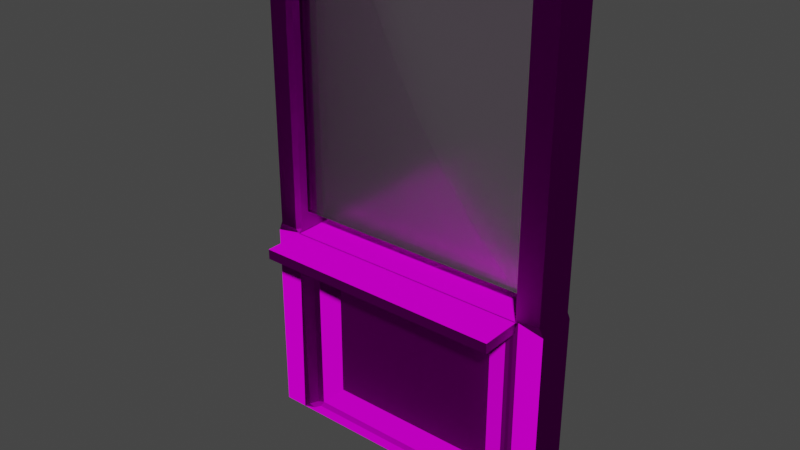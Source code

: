 # Source: Reception.blend  (saved by Blender 3.2.14; exported with 4.5.12 LTS)
import bpy
from mathutils import Matrix  # noqa: F401  (used for matrix-valued properties, if any)

bpy.ops.wm.read_factory_settings(use_empty=True)
scene = bpy.context.scene
scene.name = 'Scene'

# ---- collections
col_collection = bpy.data.collections.new('Collection'); scene.collection.children.link(col_collection)

# ---- images (referenced by path relative to the original .blend; pixels are not part of the script)
import os
ASSET_DIR = os.environ.get("B2B_ASSET_DIR", "")  # directory of the original .blend (textures are referenced by path, not embedded)
HERE = os.path.dirname(os.path.abspath(__file__))  # packed textures are extracted next to this script under _unpacked/

def load_image(name, relpath, width, height, colorspace="sRGB"):
    """Load a texture the original file referenced (path relative to the .blend, or extracted next to this script)."""
    p = next((c for c in (os.path.join(HERE, relpath), os.path.join(ASSET_DIR, relpath)) if relpath and os.path.exists(c)), "")
    if p:
        img = bpy.data.images.load(p, check_existing=True)
        img.name = name
    else:  # same state as the original file: an image datablock whose file is absent (Cycles renders it pink)
        img = bpy.data.images.new(name, width, height)
        img.source = "FILE"
        img.filepath = "//" + (relpath or name)
    img.colorspace_settings.name = colorspace
    return img
img_finewood1_png = load_image('FineWood1.png', 'FineWood1.png', 1024, 1024, 'sRGB')
img_white_wood_normal_png = load_image('White Wood_normal.png', 'White Wood_normal.png', 1024, 1024, 'sRGB')
img_mb_glass_albedotransparency_png = load_image('MB_Glass_AlbedoTransparency.png', 'MB_Glass_AlbedoTransparency.png', 1024, 1024, 'sRGB')

# ---- materials (node trees are filled in below, after node groups)
mat_wood = bpy.data.materials.new('Wood')
mat_wood.alpha_threshold = 0.0
mat_wood.use_transparent_shadow = False
mat_wood.line_color = (0.0, 0.0, 0.0, 1.0)
mat_glass = bpy.data.materials.new('Glass')
mat_glass.use_raytrace_refraction = True
mat_glass.use_screen_refraction = True
mat_glass.thickness_mode = 'SLAB'

# ---- material node trees
mat_wood.use_nodes = True; mat_wood.node_tree.nodes.clear()
_N = mat_wood.node_tree.nodes; _L = mat_wood.node_tree.links
n0 = _N.new('ShaderNodeOutputMaterial'); n0.name = 'Material Output'; n0.location = (813, 300)
n1 = _N.new('ShaderNodeBsdfPrincipled'); n1.name = 'Principled BSDF'; n1.location = (523, 300)
n1.distribution = 'GGX'
n1.subsurface_method = 'RANDOM_WALK_SKIN'
n1.inputs[2].default_value = 0.8591
n1.inputs[3].default_value = 1.45
n1.inputs[13].default_value = 0.0
n1.inputs[27].default_value = (0.0, 0.0, 0.0, 1.0)
n1.inputs[28].default_value = 1.0
n2 = _N.new('ShaderNodeTexImage'); n2.name = 'Image Texture'; n2.location = (181, 242)
n2.image = img_finewood1_png
n3 = _N.new('ShaderNodeNormalMap'); n3.name = 'Normal Map'; n3.location = (342, -322)
n3.uv_map = 'UVMap'
n3.inputs[0].default_value = 3.3
n4 = _N.new('ShaderNodeTexImage'); n4.name = 'Image Texture.001'; n4.location = (67, -98)
n4.image = img_white_wood_normal_png
n4.interpolation = 'Smart'
_L.new(n1.outputs[0], n0.inputs[0])
_L.new(n2.outputs[0], n1.inputs[0])
_L.new(n4.outputs[0], n3.inputs[1])
_L.new(n3.outputs[0], n1.inputs[5])
n0.is_active_output = True
mat_glass.use_nodes = True; mat_glass.node_tree.nodes.clear()
_N = mat_glass.node_tree.nodes; _L = mat_glass.node_tree.links
n0 = _N.new('ShaderNodeBsdfTransparent'); n0.name = 'Transparent BSDF'; n0.location = (74, 408)
n1 = _N.new('ShaderNodeFresnel'); n1.name = 'Fresnel'; n1.location = (344, 473)
n1.inputs[0].default_value = 1.45
n2 = _N.new('ShaderNodeOutputMaterial'); n2.name = 'Material Output'; n2.location = (1098, 308)
n3 = _N.new('ShaderNodeMixShader'); n3.name = 'Mix Shader'; n3.location = (884, 317)
n4 = _N.new('ShaderNodeValToRGB'); n4.name = 'ColorRamp'; n4.location = (590, 605)
while len(n4.color_ramp.elements) > 1: n4.color_ramp.elements.remove(n4.color_ramp.elements[-1])
n4.color_ramp.elements[0].position = 0.0; n4.color_ramp.elements[0].color = (0.3864, 0.3864, 0.3864, 1.0)
_e = n4.color_ramp.elements.new(1.0); _e.color = (1.0, 1.0, 1.0, 1.0)
n5 = _N.new('ShaderNodeBsdfPrincipled'); n5.name = 'Principled BSDF'; n5.location = (10, 300)
n5.distribution = 'GGX'
n5.subsurface_method = 'RANDOM_WALK_SKIN'
n5.inputs[2].default_value = 0.1591
n5.inputs[3].default_value = 1.45
n5.inputs[8].default_value = 1.0
n5.inputs[10].default_value = 0.6182
n5.inputs[11].default_value = 1.01
n5.inputs[13].default_value = 0.0
n5.inputs[18].default_value = 1.0
n5.inputs[27].default_value = (0.0, 0.0, 0.0, 1.0)
n6 = _N.new('ShaderNodeTexImage'); n6.name = 'Image Texture'; n6.location = (-317, 203)
n6.image = img_mb_glass_albedotransparency_png
n7 = _N.new('ShaderNodeMix'); n7.name = 'Mix'; n7.location = (-160, 180)
n7.data_type = 'RGBA'
n7.inputs[0].default_value = 0.6182
n7.inputs[7].default_value = (1.0, 1.0, 1.0, 1.0)
n8 = _N.new('ShaderNodeValue'); n8.name = 'Value'; n8.location = (1098, 148)
n8.outputs[0].default_value = 0.0
_L.new(n5.outputs[0], n3.inputs[2])
_L.new(n0.outputs[0], n3.inputs[1])
_L.new(n3.outputs[0], n2.inputs[0])
_L.new(n4.outputs[0], n3.inputs[0])
_L.new(n1.outputs[0], n4.inputs[0])
_L.new(n6.outputs[0], n7.inputs[6])
_L.new(n7.outputs[2], n5.inputs[0])
_L.new(n8.outputs[0], n2.inputs[3])
n2.is_active_output = True

# ---- world
world_world = bpy.data.worlds.new('World'); scene.world = world_world
world_world.use_nodes = True; world_world.node_tree.nodes.clear()
_N = world_world.node_tree.nodes; _L = world_world.node_tree.links
n0 = _N.new('ShaderNodeOutputWorld'); n0.name = 'World Output'; n0.location = (300, 300)
n1 = _N.new('ShaderNodeBackground'); n1.name = 'Background'; n1.location = (10, 300)
n1.inputs[0].default_value = (0.05088, 0.05088, 0.05088, 1.0)
_L.new(n1.outputs[0], n0.inputs[0])
n0.is_active_output = True
world_world.color = (0.05088, 0.05088, 0.05088)
world_world.use_sun_shadow = False
world_world.sun_shadow_jitter_overblur = 0.0

# ---- meshes
me_cube = bpy.data.meshes.new('Cube')
me_cube.from_pydata([(-0.7326, 0.1, -0.008731), (-0.7326, -0.1, -0.008731), (0.7674, 0.1, 2.491), (0.7674, 0.1, -0.008731), (0.7674, -0.1, -0.008731), (-0.6013, 0.1, -0.008731), (0.6307, 0.1, -0.008731), (0.7674, -0.1, 2.491), (0.6307, 0.1, 2.491), (-0.6013, 0.1, 2.491), (-0.6013, -0.1, 2.491), (-0.7326, 0.1, 2.491), (0.6307, -0.1, 2.491), (-0.7326, -0.1, 2.491), (0.6307, -0.1, 2.491), (0.6307, -0.1, 0.9913), (0.6307, -0.1, 0.9913), (-0.6013, -0.1, 0.9913), (-0.6013, 0.1, 0.9913), (0.6307, 0.1, 0.9913), (0.6307, -0.3, 0.9913), (-0.6013, -0.3, 0.9913), (0.6307, -0.1, 0.9413), (-0.6013, -0.1, 0.9413), (0.6307, -0.3, 0.9413), (-0.6013, -0.3, 0.9413), (-0.7326, 0.08071, 1.011), (-0.7134, 0.1, 1.011), (-0.7326, 0.1, 0.972), (-0.7134, -0.1, 1.011), (-0.7326, -0.08071, 1.011), (-0.7326, -0.1, 0.972), (0.6307, -0.1, 2.472), (0.6307, -0.1, 2.491), (-0.6206, 0.1, 2.472), (-0.6013, 0.1, 2.491), (-0.6013, 0.08071, 2.472), (0.7481, -0.1, 2.472), (0.7674, -0.08071, 2.472), (0.7674, -0.1, 2.491), (0.6307, 0.08071, 2.472), (0.6307, 0.1, 2.491), (0.65, 0.1, 2.472), (-0.7326, 0.08071, 2.472), (-0.7326, 0.1, 2.491), (-0.7134, 0.1, 2.472), (-0.7134, -0.1, 2.472), (-0.7326, -0.1, 2.491), (-0.7326, -0.08071, 2.472), (-0.6013, -0.08071, 2.472), (-0.6013, -0.1, 2.491), (-0.6206, -0.1, 2.472), (0.7481, 0.1, 2.472), (0.7674, 0.1, 2.491), (0.7674, 0.08071, 2.472), (0.7481, -0.1, 1.011), (0.7674, -0.1, 0.972), (0.7674, -0.08071, 1.011), (0.7674, 0.08071, 1.011), (0.7674, 0.1, 0.972), (0.7481, 0.1, 1.011), (-0.6013, -0.08071, 1.011), (-0.6206, -0.1, 1.011), (-0.6013, 0.08071, 1.011), (-0.6013, 0.1, 0.9816), (-0.6206, 0.1, 1.011), (0.6307, 0.08071, 1.011), (0.65, 0.1, 1.011), (0.6307, 0.1, 0.9816), (0.6307, -0.1, 1.001), (-0.5613, -0.08636, -0.001894), (-0.5894, -0.09048, 0.01203), (-0.6166, -0.1, -0.008731), (0.5907, -0.08636, -0.001894), (0.6459, -0.1, -0.008731), (0.6187, -0.09048, 0.01203), (0.5639, -0.06199, 0.9311), (0.4539, -0.01663, 0.8013), (0.5835, -0.06233, 0.9118), (-0.5346, -0.06199, 0.9311), (-0.5541, -0.06233, 0.9118), (-0.4245, -0.01663, 0.8013), (-0.5541, -0.06233, 0.02614), (-0.5364, -0.06645, 0.008089), (-0.4245, -0.01663, 0.1326), (0.5657, -0.06645, 0.008089), (0.5835, -0.06233, 0.02614), (0.4539, -0.01663, 0.1326), (-0.5894, -0.09048, 0.9492), (-0.5707, -0.09082, 0.9694), (-0.6013, -0.1, 0.9969), (0.6187, -0.09048, 0.9492), (0.6459, -0.1, 0.9969), (0.6001, -0.09082, 0.9694), (-0.5269, -0.05281, 0.9037), (0.5563, -0.05281, 0.9037), (-0.5269, -0.05281, 0.03018), (0.5563, -0.05281, 0.03018)], [], [(66, 69, 32, 40), (29, 62, 51, 46), (26, 30, 48, 43), (9, 11, 13, 10), (2, 8, 12, 7), (57, 58, 54, 38), (39, 53, 2, 7), (50, 35, 9, 10), (33, 39, 7, 12), (53, 41, 8, 2), (65, 27, 45, 34), (4, 56, 92, 74), (60, 67, 42, 52), (44, 47, 13, 11), (61, 63, 36, 49), (6, 68, 59, 3), (69, 55, 37, 32), (47, 50, 10, 13), (41, 33, 12, 8), (68, 92, 69, 66), (75, 91, 78, 86), (35, 44, 11, 9), (6, 3, 4, 74), (5, 6, 74, 72), (1, 31, 28, 0), (5, 64, 68, 6), (32, 69, 15, 14), (3, 59, 56, 4), (70, 73, 85, 83), (68, 64, 18, 19), (19, 18, 17, 16), (62, 29, 31, 90), (72, 90, 31, 1), (87, 77, 81, 84), (17, 16, 22, 23), (23, 22, 24, 25), (21, 17, 23, 25), (16, 20, 24, 22), (20, 21, 25, 24), (20, 16, 17, 21), (93, 89, 79, 76), (88, 71, 82, 80), (90, 92, 16, 17), (26, 27, 28), (29, 30, 31), (34, 35, 36), (37, 38, 39), (40, 41, 42), (43, 44, 45), (46, 47, 48), (49, 50, 51), (52, 53, 54), (55, 56, 57), (58, 59, 60), (63, 61, 90, 64), (63, 64, 65), (66, 67, 68), (90, 61, 62), (30, 26, 28, 31), (60, 52, 54, 58), (42, 67, 66, 40), (45, 27, 26, 43), (65, 34, 36, 63), (57, 38, 37, 55), (53, 39, 38, 54), (41, 53, 52, 42), (35, 50, 49, 36), (44, 35, 34, 45), (48, 30, 29, 46), (61, 49, 51, 62), (40, 32, 33, 41), (39, 33, 32, 37), (47, 44, 43, 48), (50, 47, 46, 51), (67, 60, 59, 68), (58, 57, 56, 59), (27, 65, 64, 28), (64, 90, 17, 18), (92, 68, 19, 16), (55, 69, 92, 56), (0, 28, 64, 5), (70, 71, 72), (73, 74, 75), (76, 95, 78), (79, 80, 94), (82, 83, 96), (85, 86, 97), (88, 89, 90), (91, 92, 93), (72, 74, 73, 70), (76, 79, 94, 95), (80, 82, 96, 94), (83, 85, 97, 96), (95, 97, 86, 78), (75, 86, 85, 73), (82, 71, 70, 83), (71, 88, 90, 72), (91, 75, 74, 92), (89, 93, 92, 90), (79, 89, 88, 80), (78, 91, 93, 76), (0, 5, 72, 1), (81, 77, 95, 94), (84, 81, 94, 96), (87, 84, 96, 97), (77, 87, 97, 95)])
_uv = me_cube.uv_layers.new(name='UVMap')
_uv.uv.foreach_set('vector', [0.5723, 0.4077, 0.5, 0.4039, 0.5, 0.9924, 0.5723, 0.9923, 0.7904, 0.1739, 0.7904, 0.211, 0.2059, 0.211, 0.2059, 0.1739, 0.5723, 0.4077, 0.5077, 0.4077, 0.5077, 0.9923, 0.5723, 0.9923, 0.2525, 0.58, 0.2, 0.58, 0.2, 0.5, 0.2525, 0.5, 0.8, 0.58, 0.7453, 0.58, 0.7453, 0.5, 0.8, 0.5, 0.5077, 0.4077, 0.5723, 0.4077, 0.5723, 0.9923, 0.5077, 0.9923, 0.8, 0.5, 0.8, 0.58, 0.8, 0.58, 0.8, 0.5, 0.2525, 0.5, 0.2525, 0.58, 0.2525, 0.58, 0.2525, 0.5, 0.7453, 0.5, 0.8, 0.5, 0.8, 0.5, 0.7453, 0.5, 0.8, 0.58, 0.7453, 0.58, 0.7453, 0.58, 0.8, 0.58, 0.2448, 0.4077, 0.2077, 0.4077, 0.2077, 0.9923, 0.2448, 0.9923, 0.2989, 0.1531, 0.6912, 0.1531, 0.7011, 0.2017, 0.2989, 0.2017, 0.7923, 0.4077, 0.753, 0.4077, 0.753, 0.9923, 0.7923, 0.9923, 0.2, 0.58, 0.2, 0.5, 0.2, 0.5, 0.2, 0.58, 0.5077, 0.4077, 0.5723, 0.4077, 0.5723, 0.9923, 0.5077, 0.9923, 0.7453, 0.0, 0.7453, 0.3961, 0.8, 0.3923, 0.8, 0.0, 0.7943, 0.7115, 0.7904, 0.7584, 0.2059, 0.7584, 0.2057, 0.7115, 0.2, 0.5, 0.2525, 0.5, 0.2525, 0.5, 0.2, 0.5, 0.7453, 0.58, 0.7453, 0.5, 0.7453, 0.5, 0.7453, 0.58, 0.58, 0.3961, 0.5, 0.4022, 0.5, 0.4039, 0.5723, 0.4077, 0.7406, 0.008303, 0.7406, 0.3832, 0.7264, 0.3682, 0.7264, 0.01395, 0.2525, 0.58, 0.2, 0.58, 0.2, 0.58, 0.2525, 0.58, 0.7453, 0.58, 0.8, 0.58, 0.8, 0.5, 0.7514, 0.5, 0.2525, 0.58, 0.7453, 0.58, 0.7514, 0.5, 0.2464, 0.5, 0.5, 0.0, 0.5, 0.3923, 0.58, 0.3923, 0.58, 0.0, 0.2525, 0.0, 0.2525, 0.3961, 0.7453, 0.3961, 0.7453, 0.0, 0.7453, 0.5, 0.7453, 0.5, 0.7453, 0.5, 0.7453, 0.5, 0.58, 0.0, 0.58, 0.3923, 0.5, 0.3923, 0.5, 0.0, 0.2685, 0.5055, 0.7293, 0.5055, 0.7193, 0.5134, 0.2785, 0.5134, 0.7453, 0.3961, 0.2525, 0.3961, 0.2525, 0.4, 0.7453, 0.4, 0.7453, 0.58, 0.2525, 0.58, 0.2525, 0.5, 0.7453, 0.5, 0.2448, 0.4077, 0.2077, 0.4077, 0.2, 0.3923, 0.2525, 0.4022, 0.2989, 0.7067, 0.7011, 0.7006, 0.6912, 0.7531, 0.2989, 0.7531, 0.9216, 0.3438, 0.9216, 0.6113, 0.5702, 0.6113, 0.5702, 0.3438, 0.2525, 0.4, 0.7453, 0.4, 0.7453, 0.38, 0.2525, 0.38, 0.2525, 0.5, 0.7453, 0.5, 0.7453, 0.42, 0.2525, 0.42, 0.42, 0.4, 0.5, 0.4, 0.5, 0.38, 0.42, 0.38, 0.5, 0.4, 0.42, 0.4, 0.42, 0.38, 0.5, 0.38, 0.7453, 0.4, 0.2525, 0.4, 0.2525, 0.38, 0.7453, 0.38, 0.7453, 0.42, 0.7453, 0.5, 0.2525, 0.5, 0.2525, 0.42, 0.7331, 0.3913, 0.2648, 0.3913, 0.2792, 0.3759, 0.7186, 0.3759, 0.2573, 0.3832, 0.2573, 0.008303, 0.2714, 0.01395, 0.2714, 0.3682, 0.2525, 0.4022, 0.7514, 0.4022, 0.7453, 0.4, 0.2525, 0.4, 0.5723, 0.4077, 0.58, 0.4077, 0.58, 0.3923, 0.5, 0.4077, 0.5077, 0.4077, 0.5, 0.3923, 0.58, 0.9923, 0.58, 1.0, 0.5723, 0.9923, 0.5, 0.9923, 0.5077, 0.9923, 0.5, 1.0, 0.5723, 0.9923, 0.58, 1.0, 0.58, 0.9923, 0.5723, 0.9923, 0.58, 1.0, 0.58, 0.9923, 0.5, 0.9923, 0.5, 1.0, 0.5077, 0.9923, 0.5077, 0.9923, 0.5, 1.0, 0.5, 0.9923, 0.58, 0.9923, 0.58, 1.0, 0.5723, 0.9923, 0.5, 0.4077, 0.5, 0.3923, 0.5077, 0.4077, 0.5723, 0.4077, 0.58, 0.3923, 0.58, 0.4077, 0.5723, 0.4077, 0.5077, 0.4077, 0.5, 0.4022, 0.58, 0.3961, 0.5723, 0.4077, 0.58, 0.3961, 0.58, 0.4077, 0.5723, 0.4077, 0.58, 0.4077, 0.58, 0.3961, 0.2525, 0.5, 0.2525, 0.5077, 0.2448, 0.5, 0.5077, 0.4077, 0.5723, 0.4077, 0.58, 0.3923, 0.5, 0.3923, 0.58, 0.4077, 0.58, 0.9923, 0.5723, 0.9923, 0.5723, 0.4077, 0.58, 0.9923, 0.58, 0.4077, 0.5723, 0.4077, 0.5723, 0.9923, 0.58, 0.9923, 0.58, 0.4077, 0.5723, 0.4077, 0.5723, 0.9923, 0.58, 0.4077, 0.58, 0.9923, 0.5723, 0.9923, 0.5723, 0.4077, 0.5077, 0.4077, 0.5077, 0.9923, 0.5, 0.9923, 0.5, 0.4077, 0.58, 1.0, 0.5, 1.0, 0.5077, 0.9923, 0.5723, 0.9923, 0.7453, 1.0, 0.8, 1.0, 0.7923, 0.9923, 0.753, 0.9923, 0.58, 1.0, 0.5, 1.0, 0.5077, 0.9923, 0.5723, 0.9923, 0.2, 1.0, 0.2525, 1.0, 0.2448, 0.9923, 0.2077, 0.9923, 0.5077, 0.9923, 0.5077, 0.4077, 0.5, 0.4077, 0.5, 0.9923, 0.5077, 0.4077, 0.5077, 0.9923, 0.5, 0.9923, 0.5, 0.4077, 0.5723, 0.9923, 0.5, 0.9924, 0.5, 1.0, 0.58, 1.0, 0.8, 1.0, 0.7453, 1.0, 0.7453, 0.9924, 0.7923, 0.9923, 0.5, 1.0, 0.58, 1.0, 0.5723, 0.9923, 0.5077, 0.9923, 0.2525, 1.0, 0.2, 1.0, 0.2077, 0.9923, 0.2448, 0.9923, 0.753, 0.4077, 0.7923, 0.4077, 0.8, 0.3923, 0.7453, 0.3961, 0.5723, 0.4077, 0.5077, 0.4077, 0.5, 0.3923, 0.58, 0.3923, 0.2077, 0.4077, 0.2448, 0.4077, 0.2525, 0.3961, 0.2, 0.3923, 0.58, 0.3961, 0.5, 0.4022, 0.5, 0.4, 0.58, 0.4, 0.7514, 0.5, 0.7453, 0.58, 0.7453, 0.58, 0.7453, 0.5, 0.7923, 0.4077, 0.7453, 0.4039, 0.7514, 0.4022, 0.8, 0.3923, 0.2, 0.0, 0.2, 0.3923, 0.2525, 0.3961, 0.2525, 0.0, 0.2685, 0.002735, 0.2573, 0.008303, 0.2464, 0.0, 0.7293, 0.002735, 0.7514, 0.0, 0.7406, 0.008303, 0.7186, 0.3759, 0.7156, 0.365, 0.7264, 0.3682, 0.2792, 0.3759, 0.2714, 0.3682, 0.2823, 0.365, 0.2714, 0.01395, 0.2785, 0.006728, 0.2823, 0.01557, 0.7193, 0.006728, 0.7264, 0.01395, 0.7156, 0.01557, 0.2573, 0.3832, 0.2648, 0.3913, 0.2525, 0.4022, 0.7406, 0.3832, 0.7514, 0.4022, 0.7331, 0.3913, 0.2464, 0.5, 0.7514, 0.5, 0.7293, 0.5055, 0.2685, 0.5055, 0.7186, 0.3759, 0.2792, 0.3759, 0.2823, 0.365, 0.7156, 0.365, 0.2714, 0.3682, 0.2714, 0.01395, 0.2823, 0.01557, 0.2823, 0.365, 0.2785, 0.006728, 0.7193, 0.006728, 0.7156, 0.01557, 0.2823, 0.01557, 0.7156, 0.365, 0.7156, 0.01557, 0.7264, 0.01395, 0.7264, 0.3682, 0.7406, 0.008303, 0.7264, 0.01395, 0.7193, 0.006728, 0.7293, 0.002735, 0.2714, 0.01395, 0.2573, 0.008303, 0.2685, 0.002735, 0.2785, 0.006728, 0.2573, 0.008303, 0.2573, 0.3832, 0.2525, 0.4022, 0.2464, 0.0, 0.7406, 0.3832, 0.7406, 0.008303, 0.7514, 0.0, 0.7514, 0.4022, 0.2648, 0.3913, 0.7331, 0.3913, 0.7514, 0.4022, 0.2525, 0.4022, 0.2792, 0.3759, 0.2648, 0.3913, 0.2573, 0.3832, 0.2714, 0.3682, 0.7264, 0.3682, 0.7406, 0.3832, 0.7331, 0.3913, 0.7186, 0.3759, 0.2, 0.58, 0.2525, 0.58, 0.2464, 0.5, 0.2, 0.5, 0.6276, 0.7389, 0.6276, 0.3875, 0.6686, 0.3466, 0.6686, 0.7798, 0.3602, 0.7389, 0.6276, 0.7389, 0.6686, 0.7798, 0.3192, 0.7798, 0.3602, 0.3875, 0.3602, 0.7389, 0.3192, 0.7798, 0.3192, 0.3466, 0.6276, 0.3875, 0.3602, 0.3875, 0.3192, 0.3466, 0.6686, 0.3466])
_ca = me_cube.color_attributes.new('Col', 'BYTE_COLOR', 'CORNER')
_ca.data.foreach_set('color', [1.0, 1.0, 1.0, 1.0, 1.0, 1.0, 1.0, 1.0, 1.0, 1.0, 1.0, 1.0, 1.0, 1.0, 1.0, 1.0, 1.0, 1.0, 1.0, 1.0, 1.0, 1.0, 1.0, 1.0, 1.0, 1.0, 1.0, 1.0, 1.0, 1.0, 1.0, 1.0, 1.0, 1.0, 1.0, 1.0, 1.0, 1.0, 1.0, 1.0, 1.0, 1.0, 1.0, 1.0, 1.0, 1.0, 1.0, 1.0, 1.0, 1.0, 1.0, 1.0, 1.0, 1.0, 1.0, 1.0, 1.0, 1.0, 1.0, 1.0, 1.0, 1.0, 1.0, 1.0, 1.0, 1.0, 1.0, 1.0, 1.0, 1.0, 1.0, 1.0, 1.0, 1.0, 1.0, 1.0, 1.0, 1.0, 1.0, 1.0, 1.0, 1.0, 1.0, 1.0, 1.0, 1.0, 1.0, 1.0, 1.0, 1.0, 1.0, 1.0, 1.0, 1.0, 1.0, 1.0, 1.0, 1.0, 1.0, 1.0, 1.0, 1.0, 1.0, 1.0, 1.0, 1.0, 1.0, 1.0, 1.0, 1.0, 1.0, 1.0, 1.0, 1.0, 1.0, 1.0, 1.0, 1.0, 1.0, 1.0, 1.0, 1.0, 1.0, 1.0, 1.0, 1.0, 1.0, 1.0, 1.0, 1.0, 1.0, 1.0, 1.0, 1.0, 1.0, 1.0, 1.0, 1.0, 1.0, 1.0, 1.0, 1.0, 1.0, 1.0, 1.0, 1.0, 1.0, 1.0, 1.0, 1.0, 1.0, 1.0, 1.0, 1.0, 1.0, 1.0, 1.0, 1.0, 1.0, 1.0, 1.0, 1.0, 1.0, 1.0, 1.0, 1.0, 1.0, 1.0, 1.0, 1.0, 1.0, 1.0, 1.0, 1.0, 1.0, 1.0, 1.0, 1.0, 1.0, 1.0, 1.0, 1.0, 1.0, 1.0, 1.0, 1.0, 1.0, 1.0, 1.0, 1.0, 1.0, 1.0, 1.0, 1.0, 1.0, 1.0, 1.0, 1.0, 1.0, 1.0, 1.0, 1.0, 1.0, 1.0, 1.0, 1.0, 1.0, 1.0, 1.0, 1.0, 1.0, 1.0, 1.0, 1.0, 1.0, 1.0, 1.0, 1.0, 1.0, 1.0, 1.0, 1.0, 1.0, 1.0, 1.0, 1.0, 1.0, 1.0, 1.0, 1.0, 1.0, 1.0, 1.0, 1.0, 1.0, 1.0, 1.0, 1.0, 1.0, 1.0, 1.0, 1.0, 1.0, 1.0, 1.0, 1.0, 1.0, 1.0, 1.0, 1.0, 1.0, 1.0, 1.0, 1.0, 1.0, 1.0, 1.0, 1.0, 1.0, 1.0, 1.0, 1.0, 1.0, 1.0, 1.0, 1.0, 1.0, 1.0, 1.0, 1.0, 1.0, 1.0, 1.0, 1.0, 1.0, 1.0, 1.0, 1.0, 1.0, 1.0, 1.0, 1.0, 1.0, 1.0, 1.0, 1.0, 1.0, 1.0, 1.0, 1.0, 1.0, 1.0, 1.0, 1.0, 1.0, 1.0, 1.0, 1.0, 1.0, 1.0, 1.0, 1.0, 1.0, 1.0, 1.0, 1.0, 1.0, 1.0, 1.0, 1.0, 1.0, 1.0, 1.0, 1.0, 1.0, 1.0, 1.0, 1.0, 1.0, 1.0, 1.0, 1.0, 1.0, 1.0, 1.0, 1.0, 1.0, 1.0, 1.0, 1.0, 1.0, 1.0, 1.0, 1.0, 1.0, 1.0, 1.0, 1.0, 1.0, 1.0, 1.0, 1.0, 1.0, 1.0, 1.0, 1.0, 1.0, 1.0, 1.0, 1.0, 1.0, 1.0, 1.0, 1.0, 1.0, 1.0, 1.0, 1.0, 1.0, 1.0, 1.0, 1.0, 1.0, 1.0, 1.0, 1.0, 1.0, 1.0, 1.0, 1.0, 1.0, 1.0, 1.0, 1.0, 1.0, 1.0, 1.0, 1.0, 1.0, 1.0, 1.0, 1.0, 1.0, 1.0, 1.0, 1.0, 1.0, 1.0, 1.0, 1.0, 1.0, 1.0, 1.0, 1.0, 1.0, 1.0, 1.0, 1.0, 1.0, 1.0, 1.0, 1.0, 1.0, 1.0, 1.0, 1.0, 1.0, 1.0, 1.0, 1.0, 1.0, 1.0, 1.0, 1.0, 1.0, 1.0, 1.0, 1.0, 1.0, 1.0, 1.0, 1.0, 1.0, 1.0, 1.0, 1.0, 1.0, 1.0, 1.0, 1.0, 1.0, 1.0, 1.0, 1.0, 1.0, 1.0, 1.0, 1.0, 1.0, 1.0, 1.0, 1.0, 1.0, 1.0, 1.0, 1.0, 1.0, 1.0, 1.0, 1.0, 1.0, 1.0, 1.0, 1.0, 1.0, 1.0, 1.0, 1.0, 1.0, 1.0, 1.0, 1.0, 1.0, 1.0, 1.0, 1.0, 1.0, 1.0, 1.0, 1.0, 1.0, 1.0, 1.0, 1.0, 1.0, 1.0, 1.0, 1.0, 1.0, 1.0, 1.0, 1.0, 1.0, 1.0, 1.0, 1.0, 1.0, 1.0, 1.0, 1.0, 1.0, 1.0, 1.0, 1.0, 1.0, 1.0, 1.0, 1.0, 1.0, 1.0, 1.0, 1.0, 1.0, 1.0, 1.0, 1.0, 1.0, 1.0, 1.0, 1.0, 1.0, 1.0, 1.0, 1.0, 1.0, 1.0, 1.0, 1.0, 1.0, 1.0, 1.0, 1.0, 1.0, 1.0, 1.0, 1.0, 1.0, 1.0, 1.0, 1.0, 1.0, 1.0, 1.0, 1.0, 1.0, 1.0, 1.0, 1.0, 1.0, 1.0, 1.0, 1.0, 1.0, 1.0, 1.0, 1.0, 1.0, 1.0, 1.0, 1.0, 1.0, 1.0, 1.0, 1.0, 1.0, 1.0, 1.0, 1.0, 1.0, 1.0, 1.0, 1.0, 1.0, 1.0, 1.0, 1.0, 1.0, 1.0, 1.0, 1.0, 1.0, 1.0, 1.0, 1.0, 1.0, 1.0, 1.0, 1.0, 1.0, 1.0, 1.0, 1.0, 1.0, 1.0, 1.0, 1.0, 1.0, 1.0, 1.0, 1.0, 1.0, 1.0, 1.0, 1.0, 1.0, 1.0, 1.0, 1.0, 1.0, 1.0, 1.0, 1.0, 1.0, 1.0, 1.0, 1.0, 1.0, 1.0, 1.0, 1.0, 1.0, 1.0, 1.0, 1.0, 1.0, 1.0, 1.0, 1.0, 1.0, 1.0, 1.0, 1.0, 1.0, 1.0, 1.0, 1.0, 1.0, 1.0, 1.0, 1.0, 1.0, 1.0, 1.0, 1.0, 1.0, 1.0, 1.0, 1.0, 1.0, 1.0, 1.0, 1.0, 1.0, 1.0, 1.0, 1.0, 1.0, 1.0, 1.0, 1.0, 1.0, 1.0, 1.0, 1.0, 1.0, 1.0, 1.0, 1.0, 1.0, 1.0, 1.0, 1.0, 1.0, 1.0, 1.0, 1.0, 1.0, 1.0, 1.0, 1.0, 1.0, 1.0, 1.0, 1.0, 1.0, 1.0, 1.0, 1.0, 1.0, 1.0, 1.0, 1.0, 1.0, 1.0, 1.0, 1.0, 1.0, 1.0, 1.0, 1.0, 1.0, 1.0, 1.0, 1.0, 1.0, 1.0, 1.0, 1.0, 1.0, 1.0, 1.0, 1.0, 1.0, 1.0, 1.0, 1.0, 1.0, 1.0, 1.0, 1.0, 1.0, 1.0, 1.0, 1.0, 1.0, 1.0, 1.0, 1.0, 1.0, 1.0, 1.0, 1.0, 1.0, 1.0, 1.0, 1.0, 1.0, 1.0, 1.0, 1.0, 1.0, 1.0, 1.0, 1.0, 1.0, 1.0, 1.0, 1.0, 1.0, 1.0, 1.0, 1.0, 1.0, 1.0, 1.0, 1.0, 1.0, 1.0, 1.0, 1.0, 1.0, 1.0, 1.0, 1.0, 1.0, 1.0, 1.0, 1.0, 1.0, 1.0, 1.0, 1.0, 1.0, 1.0, 1.0, 1.0, 1.0, 1.0, 1.0, 1.0, 1.0, 1.0, 1.0, 1.0, 1.0, 1.0, 1.0, 1.0, 1.0, 1.0, 1.0, 1.0, 1.0, 1.0, 1.0, 1.0, 1.0, 1.0, 1.0, 1.0, 1.0, 1.0, 1.0, 1.0, 1.0, 1.0, 1.0, 1.0, 1.0, 1.0, 1.0, 1.0, 1.0, 1.0, 1.0, 1.0, 1.0, 1.0, 1.0, 1.0, 1.0, 1.0, 1.0, 1.0, 1.0, 1.0, 1.0, 1.0, 1.0, 1.0, 1.0, 1.0, 1.0, 1.0, 1.0, 1.0, 1.0, 1.0, 1.0, 1.0, 1.0, 1.0, 1.0, 1.0, 1.0, 1.0, 1.0, 1.0, 1.0, 1.0, 1.0, 1.0, 1.0, 1.0, 1.0, 1.0, 1.0, 1.0, 1.0, 1.0, 1.0, 1.0, 1.0, 1.0, 1.0, 1.0, 1.0, 1.0, 1.0, 1.0, 1.0, 1.0, 1.0, 1.0, 1.0, 1.0, 1.0, 1.0, 1.0, 1.0, 1.0, 1.0, 1.0, 1.0, 1.0, 1.0, 1.0, 1.0, 1.0, 1.0, 1.0, 1.0, 1.0, 1.0, 1.0, 1.0, 1.0, 1.0, 1.0, 1.0, 1.0, 1.0, 1.0, 1.0, 1.0, 1.0, 1.0, 1.0, 1.0, 1.0, 1.0, 1.0, 1.0, 1.0, 1.0, 1.0, 1.0, 1.0, 1.0, 1.0, 1.0, 1.0, 1.0, 1.0, 1.0, 1.0, 1.0, 1.0, 1.0, 1.0, 1.0, 1.0, 1.0, 1.0, 1.0, 1.0, 1.0, 1.0, 1.0, 1.0, 1.0, 1.0, 1.0, 1.0, 1.0, 1.0, 1.0, 1.0, 1.0, 1.0, 1.0, 1.0, 1.0, 1.0, 1.0, 1.0, 1.0, 1.0, 1.0, 1.0, 1.0, 1.0, 1.0, 1.0, 1.0, 1.0, 1.0, 1.0, 1.0, 1.0, 1.0, 1.0, 1.0, 1.0, 1.0, 1.0, 1.0, 1.0, 1.0, 1.0, 1.0, 1.0, 1.0, 1.0, 1.0, 1.0, 1.0, 1.0, 1.0, 1.0, 1.0, 1.0, 1.0, 1.0, 1.0, 1.0, 1.0, 1.0, 1.0, 1.0, 1.0, 1.0, 1.0, 1.0, 1.0, 1.0, 1.0, 1.0, 1.0, 1.0, 1.0, 1.0, 1.0, 1.0, 1.0, 1.0, 1.0, 1.0, 1.0, 1.0, 1.0, 1.0, 1.0, 1.0, 1.0, 1.0, 1.0, 1.0, 1.0, 1.0, 1.0, 1.0, 1.0, 1.0, 1.0, 1.0, 1.0, 1.0, 1.0, 1.0, 1.0, 1.0, 1.0, 1.0, 1.0, 1.0, 1.0, 1.0, 1.0, 1.0, 1.0, 1.0, 1.0, 1.0, 1.0, 1.0, 1.0, 1.0, 1.0, 1.0, 1.0, 1.0, 1.0, 1.0, 1.0, 1.0, 1.0, 1.0, 1.0, 1.0, 1.0, 1.0, 1.0, 1.0, 1.0, 1.0, 1.0, 1.0, 1.0, 1.0, 1.0, 1.0, 1.0, 1.0, 1.0, 1.0, 1.0, 1.0, 1.0, 1.0, 1.0, 1.0, 1.0, 1.0, 1.0, 1.0, 1.0, 1.0, 1.0, 1.0, 1.0, 1.0, 1.0, 1.0, 1.0, 1.0, 1.0, 1.0, 1.0, 1.0, 1.0, 1.0, 1.0, 1.0, 1.0, 1.0, 1.0, 1.0, 1.0, 1.0, 1.0, 1.0, 1.0, 1.0, 1.0, 1.0, 1.0, 1.0, 1.0, 1.0, 1.0, 1.0, 1.0, 1.0, 1.0, 1.0, 1.0, 1.0, 1.0, 1.0, 1.0, 1.0, 1.0, 1.0, 1.0, 1.0, 1.0, 1.0, 1.0, 1.0, 1.0, 1.0, 1.0, 1.0, 1.0, 1.0, 1.0, 1.0, 1.0, 1.0, 1.0, 1.0, 1.0, 1.0, 1.0, 1.0, 1.0, 1.0, 1.0, 1.0, 1.0, 1.0, 1.0, 1.0, 1.0, 1.0, 1.0, 1.0, 1.0, 1.0, 1.0, 1.0, 1.0, 1.0, 1.0, 1.0, 1.0, 1.0, 1.0, 1.0, 1.0, 1.0, 1.0, 1.0, 1.0, 1.0, 1.0, 1.0, 1.0, 1.0, 1.0, 1.0, 1.0, 1.0, 1.0, 1.0, 1.0, 1.0, 1.0, 1.0, 1.0, 1.0, 1.0, 1.0, 1.0, 1.0, 1.0, 1.0, 1.0, 1.0, 1.0, 1.0, 1.0, 1.0, 1.0, 1.0, 1.0, 1.0, 1.0, 1.0, 1.0, 1.0, 1.0, 1.0, 1.0, 1.0, 1.0, 1.0, 1.0, 1.0, 1.0, 1.0, 1.0, 1.0, 1.0, 1.0, 1.0, 1.0, 1.0, 1.0, 1.0, 1.0, 1.0, 1.0, 1.0, 1.0, 1.0, 1.0, 1.0, 1.0, 1.0, 1.0, 1.0, 1.0, 1.0, 1.0, 1.0, 1.0, 1.0, 1.0, 1.0, 1.0, 1.0, 1.0, 1.0, 1.0, 1.0, 1.0, 1.0, 1.0, 1.0, 1.0, 1.0, 1.0, 1.0, 1.0, 1.0, 1.0, 1.0, 1.0, 1.0, 1.0, 1.0, 1.0, 1.0, 1.0, 1.0, 1.0, 1.0, 1.0, 1.0, 1.0, 1.0, 1.0, 1.0, 1.0, 1.0, 1.0, 1.0, 1.0, 1.0, 1.0, 1.0, 1.0, 1.0, 1.0, 1.0, 1.0, 1.0, 1.0, 1.0, 1.0, 1.0, 1.0, 1.0, 1.0, 1.0, 1.0, 1.0, 1.0, 1.0, 1.0, 1.0, 1.0, 1.0, 1.0, 1.0, 1.0, 1.0, 1.0, 1.0, 1.0, 1.0, 1.0, 1.0, 1.0, 1.0, 1.0, 1.0, 1.0, 1.0, 1.0, 1.0, 1.0, 1.0, 1.0, 1.0, 1.0, 1.0, 1.0, 1.0, 1.0, 1.0, 1.0, 1.0, 1.0, 1.0, 1.0, 1.0, 1.0, 1.0, 1.0, 1.0, 1.0, 1.0, 1.0, 1.0, 1.0, 1.0, 1.0, 1.0, 1.0, 1.0, 1.0, 1.0, 1.0, 1.0, 1.0, 1.0, 1.0, 1.0, 1.0, 1.0, 1.0, 1.0, 1.0, 1.0, 1.0, 1.0, 1.0, 1.0, 1.0, 1.0, 1.0, 1.0, 1.0, 1.0, 1.0, 1.0, 1.0, 1.0, 1.0, 1.0, 1.0, 1.0, 1.0, 1.0, 1.0, 1.0, 1.0, 1.0, 1.0, 1.0, 1.0, 1.0, 1.0, 1.0, 1.0, 1.0, 1.0, 1.0, 1.0, 1.0, 1.0, 1.0, 1.0, 1.0, 1.0, 1.0, 1.0, 1.0, 1.0, 1.0, 1.0, 1.0, 1.0, 1.0, 1.0, 1.0, 1.0, 1.0, 1.0, 1.0, 1.0, 1.0, 1.0, 1.0, 1.0, 1.0, 1.0, 1.0, 1.0, 1.0, 1.0, 1.0, 1.0, 1.0, 1.0, 1.0, 1.0, 1.0, 1.0, 1.0, 1.0, 1.0, 1.0, 1.0, 1.0, 1.0, 1.0, 1.0, 1.0, 1.0, 1.0, 1.0, 1.0, 1.0, 1.0, 1.0, 1.0, 1.0, 1.0, 1.0, 1.0, 1.0, 1.0, 1.0, 1.0, 1.0, 1.0, 1.0, 1.0, 1.0, 1.0, 1.0, 1.0, 1.0, 1.0, 1.0, 1.0, 1.0, 1.0, 1.0, 1.0, 1.0, 1.0, 1.0, 1.0, 1.0, 1.0, 1.0, 1.0, 1.0, 1.0, 1.0, 1.0, 1.0, 1.0, 1.0, 1.0, 1.0, 1.0, 1.0, 1.0, 1.0, 1.0, 1.0, 1.0, 1.0, 1.0, 1.0, 1.0, 1.0, 1.0, 1.0, 1.0, 1.0, 1.0, 1.0, 1.0, 1.0, 1.0, 1.0, 1.0, 1.0, 1.0, 1.0, 1.0, 1.0, 1.0, 1.0, 1.0, 1.0, 1.0, 1.0, 1.0, 1.0, 1.0, 1.0, 1.0, 1.0, 1.0, 1.0, 1.0, 1.0, 1.0, 1.0, 1.0, 1.0, 1.0, 1.0, 1.0, 1.0, 1.0, 1.0, 1.0, 1.0, 1.0, 1.0, 1.0, 1.0, 1.0, 1.0, 1.0, 1.0, 1.0, 1.0, 1.0, 1.0, 1.0, 1.0, 1.0, 1.0, 1.0, 1.0, 1.0, 1.0, 1.0, 1.0, 1.0, 1.0, 1.0, 1.0, 1.0, 1.0, 1.0, 1.0, 1.0])
me_cube.materials.append(mat_wood)
me_cube.materials.append(None)
me_cube.use_mirror_vertex_groups = False
me_cube.update()
me_cube_002 = bpy.data.meshes.new('Cube.002')
me_cube_002.from_pydata([(0.6307, -0.1, 2.609), (-0.6013, -0.1, 2.609), (-0.6013, -0.1, 1.258), (0.6307, -0.1, 1.258)], [], [(3, 0, 1, 2)])
_uv = me_cube_002.uv_layers.new(name='UVMap')
_uv.uv.foreach_set('vector', [1.0, 0.1079, 1.0, 0.8921, 0.0, 0.8921, 0.0, 0.1079])
me_cube_002.materials.append(mat_glass)
me_cube_002.use_mirror_vertex_groups = False
me_cube_002.update()

# ---- objects
ob_desk = bpy.data.objects.new('Desk', me_cube)
ob_mirror = bpy.data.objects.new('Mirror', me_cube_002)

# ---- transforms, parenting, visibility, modifiers, constraints
ob_desk.location = (0.0, 0.0, 0.0)
ob_desk.lock_rotations_4d = False
ob_desk.empty_display_type = 'ARROWS'
ob_desk.lineart.crease_threshold = 0.0
ob_mirror.location = (0.0, 0.06429, -0.1718)
ob_mirror.lock_rotations_4d = False
ob_mirror.empty_display_type = 'ARROWS'
ob_mirror.lineart.crease_threshold = 0.0
_m = ob_mirror.modifiers.new('Solidify', 'SOLIDIFY')
_m.thickness = 0.03

# ---- collection membership
col_collection.objects.link(ob_desk)
col_collection.objects.link(ob_mirror)

# ---- scene / render settings (as saved in the file)
scene.frame_start = 1; scene.frame_end = 250; scene.frame_set(57)
scene.render.engine = 'BLENDER_EEVEE_NEXT'
scene.cycles.sampling_pattern = 'TABULATED_SOBOL'
scene.cycles.use_light_tree = False
scene.eevee.taa_samples = 100
scene.eevee.taa_render_samples = 100
scene.eevee.use_raytracing = True
scene.view_settings.view_transform = 'Filmic'
bpy.context.view_layer.update()

# ---- added for rendering (the .blend has no active camera and no usable light): camera, sun
cam_auto = bpy.data.cameras.new('AutoCamera')
cam_auto.lens = 50.0
cam_auto.sensor_width = 36.0
cam_auto.clip_end = 1000.0
ob_auto_camera = bpy.data.objects.new('AutoCamera', cam_auto)
scene.collection.objects.link(ob_auto_camera)
ob_auto_camera.location = (2.74009, -3.36729, 3.41946)
ob_auto_camera.rotation_euler = (1.09748, -7.21219e-08, 0.694738)
scene.camera = ob_auto_camera
light_auto_sun = bpy.data.lights.new('AutoSun', 'SUN')
light_auto_sun.energy = 3.0
light_auto_sun.angle = 0.0523599
ob_auto_sun = bpy.data.objects.new('AutoSun', light_auto_sun)
scene.collection.objects.link(ob_auto_sun)
ob_auto_sun.rotation_euler = (0.872665, 0.174533, 0.523599)
bpy.context.view_layer.update()
